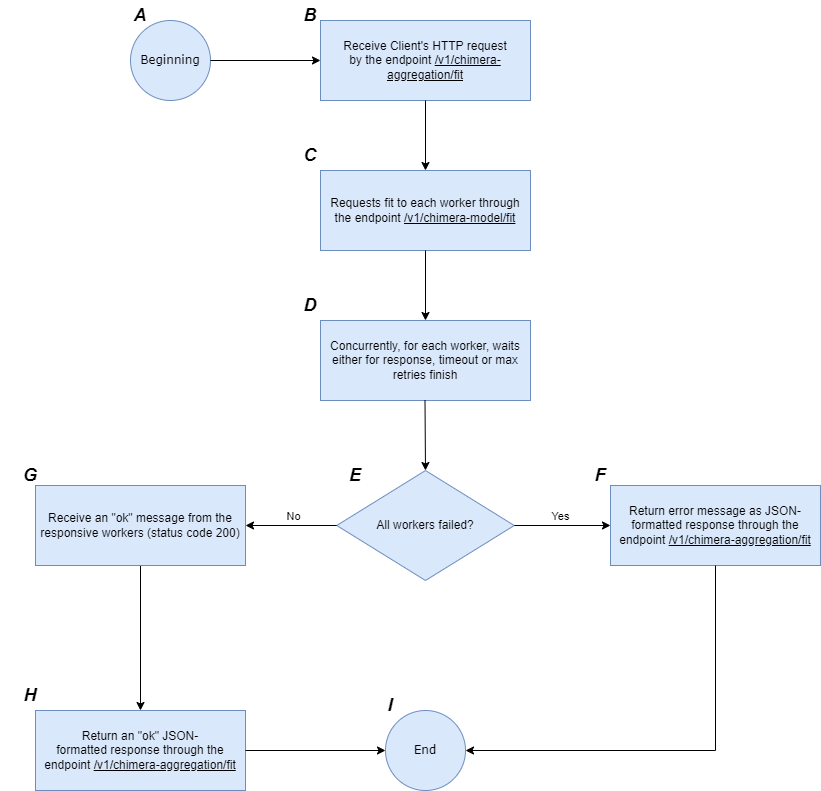

The diagram above was exported from draw.io. Its source (the exported page's mxGraphModel, read from the mxfile embedded in the PNG):
<mxGraphModel dx="1434" dy="836" grid="1" gridSize="10" guides="1" tooltips="1" connect="1" arrows="1" fold="1" page="1" pageScale="1" pageWidth="827" pageHeight="1169" math="0" shadow="0">
  <root>
    <mxCell id="0" />
    <mxCell id="1" parent="0" />
    <mxCell id="---KHNWKHkRvu1wgQ-nq-1" value="&lt;font face=&quot;Verdana&quot;&gt;Beginning&lt;/font&gt;" style="ellipse;whiteSpace=wrap;html=1;aspect=fixed;fillColor=#dae8fc;strokeColor=#6c8ebf;" parent="1" vertex="1">
      <mxGeometry x="180" y="90" width="80" height="80" as="geometry" />
    </mxCell>
    <mxCell id="---KHNWKHkRvu1wgQ-nq-2" value="&lt;font face=&quot;Helvetica&quot; style=&quot;font-size: 18px;&quot;&gt;&lt;i style=&quot;&quot;&gt;&lt;b style=&quot;&quot;&gt;A&lt;/b&gt;&lt;/i&gt;&lt;/font&gt;" style="text;html=1;align=center;verticalAlign=middle;whiteSpace=wrap;rounded=0;" parent="1" vertex="1">
      <mxGeometry x="160" y="70" width="60" height="30" as="geometry" />
    </mxCell>
    <mxCell id="---KHNWKHkRvu1wgQ-nq-3" value="Receive Client's HTTP request&lt;div&gt;by the endpoint &lt;u&gt;/v1/chimera-aggregation/fit&lt;/u&gt;&lt;/div&gt;" style="rounded=0;whiteSpace=wrap;html=1;fillColor=#dae8fc;strokeColor=#6c8ebf;" parent="1" vertex="1">
      <mxGeometry x="370" y="90" width="210" height="80" as="geometry" />
    </mxCell>
    <mxCell id="---KHNWKHkRvu1wgQ-nq-4" value="Requests fit to each worker through the endpoint &lt;u&gt;/v1/chimera-model/fit&lt;/u&gt;" style="rounded=0;whiteSpace=wrap;html=1;fillColor=#dae8fc;strokeColor=#6c8ebf;" parent="1" vertex="1">
      <mxGeometry x="370" y="240" width="210" height="80" as="geometry" />
    </mxCell>
    <mxCell id="---KHNWKHkRvu1wgQ-nq-9" value="" style="endArrow=classic;html=1;rounded=0;exitX=1;exitY=0.5;exitDx=0;exitDy=0;entryX=0;entryY=0.5;entryDx=0;entryDy=0;" parent="1" source="---KHNWKHkRvu1wgQ-nq-1" target="---KHNWKHkRvu1wgQ-nq-3" edge="1">
      <mxGeometry width="50" height="50" relative="1" as="geometry">
        <mxPoint x="460" y="350" as="sourcePoint" />
        <mxPoint x="510" y="300" as="targetPoint" />
      </mxGeometry>
    </mxCell>
    <mxCell id="---KHNWKHkRvu1wgQ-nq-10" value="&lt;font face=&quot;Helvetica&quot; style=&quot;font-size: 18px;&quot;&gt;&lt;i style=&quot;&quot;&gt;&lt;b style=&quot;&quot;&gt;B&lt;/b&gt;&lt;/i&gt;&lt;/font&gt;" style="text;html=1;align=center;verticalAlign=middle;whiteSpace=wrap;rounded=0;" parent="1" vertex="1">
      <mxGeometry x="330" y="70" width="60" height="30" as="geometry" />
    </mxCell>
    <mxCell id="---KHNWKHkRvu1wgQ-nq-11" value="" style="endArrow=classic;html=1;rounded=0;exitX=0.5;exitY=1;exitDx=0;exitDy=0;entryX=0.5;entryY=0;entryDx=0;entryDy=0;" parent="1" source="---KHNWKHkRvu1wgQ-nq-3" target="---KHNWKHkRvu1wgQ-nq-4" edge="1">
      <mxGeometry width="50" height="50" relative="1" as="geometry">
        <mxPoint x="390" y="350" as="sourcePoint" />
        <mxPoint x="450" y="270" as="targetPoint" />
      </mxGeometry>
    </mxCell>
    <mxCell id="---KHNWKHkRvu1wgQ-nq-41" value="" style="edgeStyle=orthogonalEdgeStyle;rounded=0;orthogonalLoop=1;jettySize=auto;html=1;entryX=0.5;entryY=0;entryDx=0;entryDy=0;" parent="1" source="---KHNWKHkRvu1wgQ-nq-14" target="---KHNWKHkRvu1wgQ-nq-37" edge="1">
      <mxGeometry relative="1" as="geometry">
        <mxPoint x="190" y="730" as="targetPoint" />
      </mxGeometry>
    </mxCell>
    <mxCell id="---KHNWKHkRvu1wgQ-nq-14" value="Receive an &quot;ok&quot; message from the responsive workers (status code 200)" style="rounded=0;whiteSpace=wrap;html=1;fillColor=#dae8fc;strokeColor=#6c8ebf;" parent="1" vertex="1">
      <mxGeometry x="85" y="555" width="210" height="80" as="geometry" />
    </mxCell>
    <mxCell id="---KHNWKHkRvu1wgQ-nq-16" value="" style="endArrow=classic;html=1;rounded=0;exitX=0.5;exitY=1;exitDx=0;exitDy=0;entryX=0.5;entryY=0;entryDx=0;entryDy=0;" parent="1" source="---KHNWKHkRvu1wgQ-nq-4" edge="1">
      <mxGeometry width="50" height="50" relative="1" as="geometry">
        <mxPoint x="390" y="350" as="sourcePoint" />
        <mxPoint x="475" y="390" as="targetPoint" />
      </mxGeometry>
    </mxCell>
    <mxCell id="---KHNWKHkRvu1wgQ-nq-21" value="All workers failed?" style="rhombus;whiteSpace=wrap;html=1;fillColor=#dae8fc;strokeColor=#6c8ebf;" parent="1" vertex="1">
      <mxGeometry x="386.25" y="540" width="177.5" height="110" as="geometry" />
    </mxCell>
    <mxCell id="---KHNWKHkRvu1wgQ-nq-22" value="Concurrently, for each worker, waits either for response, timeout or max retries finish" style="rounded=0;whiteSpace=wrap;html=1;fillColor=#dae8fc;strokeColor=#6c8ebf;" parent="1" vertex="1">
      <mxGeometry x="370" y="390" width="210" height="80" as="geometry" />
    </mxCell>
    <mxCell id="---KHNWKHkRvu1wgQ-nq-26" value="" style="endArrow=classic;html=1;rounded=0;exitX=0.5;exitY=1;exitDx=0;exitDy=0;entryX=0.5;entryY=0;entryDx=0;entryDy=0;" parent="1" target="---KHNWKHkRvu1wgQ-nq-21" edge="1">
      <mxGeometry width="50" height="50" relative="1" as="geometry">
        <mxPoint x="474.5" y="470" as="sourcePoint" />
        <mxPoint x="474.5" y="540" as="targetPoint" />
      </mxGeometry>
    </mxCell>
    <mxCell id="---KHNWKHkRvu1wgQ-nq-27" value="" style="endArrow=classic;html=1;rounded=0;exitX=1;exitY=0.5;exitDx=0;exitDy=0;entryX=0;entryY=0.5;entryDx=0;entryDy=0;" parent="1" source="---KHNWKHkRvu1wgQ-nq-21" target="---KHNWKHkRvu1wgQ-nq-30" edge="1">
      <mxGeometry width="50" height="50" relative="1" as="geometry">
        <mxPoint x="390" y="550" as="sourcePoint" />
        <mxPoint x="660" y="595" as="targetPoint" />
      </mxGeometry>
    </mxCell>
    <mxCell id="---KHNWKHkRvu1wgQ-nq-31" value="Yes" style="edgeLabel;html=1;align=center;verticalAlign=middle;resizable=0;points=[];" parent="---KHNWKHkRvu1wgQ-nq-27" vertex="1" connectable="0">
      <mxGeometry x="-0.3506" y="3" relative="1" as="geometry">
        <mxPoint x="15" y="-7" as="offset" />
      </mxGeometry>
    </mxCell>
    <mxCell id="---KHNWKHkRvu1wgQ-nq-28" value="" style="endArrow=classic;html=1;rounded=0;exitX=0;exitY=0.5;exitDx=0;exitDy=0;entryX=1;entryY=0.5;entryDx=0;entryDy=0;" parent="1" source="---KHNWKHkRvu1wgQ-nq-21" target="---KHNWKHkRvu1wgQ-nq-14" edge="1">
      <mxGeometry width="50" height="50" relative="1" as="geometry">
        <mxPoint x="574" y="605" as="sourcePoint" />
        <mxPoint x="300" y="595" as="targetPoint" />
      </mxGeometry>
    </mxCell>
    <mxCell id="---KHNWKHkRvu1wgQ-nq-32" value="No" style="edgeLabel;html=1;align=center;verticalAlign=middle;resizable=0;points=[];" parent="---KHNWKHkRvu1wgQ-nq-28" vertex="1" connectable="0">
      <mxGeometry x="0.0857" y="-2" relative="1" as="geometry">
        <mxPoint x="6" y="-8" as="offset" />
      </mxGeometry>
    </mxCell>
    <mxCell id="---KHNWKHkRvu1wgQ-nq-30" value="Return error message as JSON-formatted response through the endpoint&amp;nbsp;&lt;u&gt;/v1/chimera-aggregation/fit&lt;/u&gt;" style="rounded=0;whiteSpace=wrap;html=1;fillColor=#dae8fc;strokeColor=#6c8ebf;" parent="1" vertex="1">
      <mxGeometry x="660" y="555" width="210" height="80" as="geometry" />
    </mxCell>
    <mxCell id="---KHNWKHkRvu1wgQ-nq-33" value="&lt;font face=&quot;Verdana&quot;&gt;End&lt;/font&gt;" style="ellipse;whiteSpace=wrap;html=1;aspect=fixed;fillColor=#dae8fc;strokeColor=#6c8ebf;" parent="1" vertex="1">
      <mxGeometry x="435" y="780" width="80" height="80" as="geometry" />
    </mxCell>
    <mxCell id="---KHNWKHkRvu1wgQ-nq-34" value="" style="endArrow=classic;html=1;rounded=0;exitX=0.5;exitY=1;exitDx=0;exitDy=0;entryX=1;entryY=0.5;entryDx=0;entryDy=0;" parent="1" source="---KHNWKHkRvu1wgQ-nq-30" target="---KHNWKHkRvu1wgQ-nq-33" edge="1">
      <mxGeometry width="50" height="50" relative="1" as="geometry">
        <mxPoint x="390" y="750" as="sourcePoint" />
        <mxPoint x="765" y="1650" as="targetPoint" />
        <Array as="points">
          <mxPoint x="765" y="820" />
        </Array>
      </mxGeometry>
    </mxCell>
    <mxCell id="---KHNWKHkRvu1wgQ-nq-37" value="Return an &quot;ok&quot; JSON-formatted&amp;nbsp;response through the endpoint&amp;nbsp;&lt;u&gt;/v1/chimera-aggregation/fit&lt;/u&gt;" style="rounded=0;whiteSpace=wrap;html=1;fillColor=#dae8fc;strokeColor=#6c8ebf;" parent="1" vertex="1">
      <mxGeometry x="85" y="780" width="210" height="80" as="geometry" />
    </mxCell>
    <mxCell id="---KHNWKHkRvu1wgQ-nq-42" value="" style="endArrow=classic;html=1;rounded=0;exitX=1;exitY=0.5;exitDx=0;exitDy=0;entryX=0;entryY=0.5;entryDx=0;entryDy=0;" parent="1" source="---KHNWKHkRvu1wgQ-nq-37" target="---KHNWKHkRvu1wgQ-nq-33" edge="1">
      <mxGeometry width="50" height="50" relative="1" as="geometry">
        <mxPoint x="390" y="750" as="sourcePoint" />
        <mxPoint x="440" y="700" as="targetPoint" />
      </mxGeometry>
    </mxCell>
    <mxCell id="---KHNWKHkRvu1wgQ-nq-43" value="&lt;font face=&quot;Helvetica&quot; style=&quot;font-size: 18px;&quot;&gt;&lt;i style=&quot;&quot;&gt;&lt;b style=&quot;&quot;&gt;C&lt;/b&gt;&lt;/i&gt;&lt;/font&gt;" style="text;html=1;align=center;verticalAlign=middle;whiteSpace=wrap;rounded=0;" parent="1" vertex="1">
      <mxGeometry x="330" y="210" width="60" height="30" as="geometry" />
    </mxCell>
    <mxCell id="---KHNWKHkRvu1wgQ-nq-44" value="&lt;font face=&quot;Helvetica&quot; style=&quot;font-size: 18px;&quot;&gt;&lt;i style=&quot;&quot;&gt;&lt;b style=&quot;&quot;&gt;D&lt;/b&gt;&lt;/i&gt;&lt;/font&gt;" style="text;html=1;align=center;verticalAlign=middle;whiteSpace=wrap;rounded=0;" parent="1" vertex="1">
      <mxGeometry x="330" y="360" width="60" height="30" as="geometry" />
    </mxCell>
    <mxCell id="---KHNWKHkRvu1wgQ-nq-46" value="&lt;font face=&quot;Helvetica&quot; style=&quot;font-size: 18px;&quot;&gt;&lt;i style=&quot;&quot;&gt;&lt;b style=&quot;&quot;&gt;F&lt;/b&gt;&lt;/i&gt;&lt;/font&gt;" style="text;html=1;align=center;verticalAlign=middle;whiteSpace=wrap;rounded=0;" parent="1" vertex="1">
      <mxGeometry x="620" y="530" width="60" height="30" as="geometry" />
    </mxCell>
    <mxCell id="---KHNWKHkRvu1wgQ-nq-47" value="&lt;font face=&quot;Helvetica&quot; style=&quot;font-size: 18px;&quot;&gt;&lt;i style=&quot;&quot;&gt;&lt;b style=&quot;&quot;&gt;G&lt;/b&gt;&lt;/i&gt;&lt;/font&gt;" style="text;html=1;align=center;verticalAlign=middle;whiteSpace=wrap;rounded=0;" parent="1" vertex="1">
      <mxGeometry x="50" y="530" width="60" height="30" as="geometry" />
    </mxCell>
    <mxCell id="---KHNWKHkRvu1wgQ-nq-48" value="&lt;font face=&quot;Helvetica&quot; style=&quot;font-size: 18px;&quot;&gt;&lt;i style=&quot;&quot;&gt;&lt;b style=&quot;&quot;&gt;E&lt;/b&gt;&lt;/i&gt;&lt;/font&gt;" style="text;html=1;align=center;verticalAlign=middle;whiteSpace=wrap;rounded=0;" parent="1" vertex="1">
      <mxGeometry x="375" y="530" width="60" height="30" as="geometry" />
    </mxCell>
    <mxCell id="se5KXmX2Rgfp_7TS3Cxt-1" value="&lt;font face=&quot;Helvetica&quot; style=&quot;font-size: 18px;&quot;&gt;&lt;i style=&quot;&quot;&gt;&lt;b style=&quot;&quot;&gt;H&lt;/b&gt;&lt;/i&gt;&lt;/font&gt;" style="text;html=1;align=center;verticalAlign=middle;whiteSpace=wrap;rounded=0;" parent="1" vertex="1">
      <mxGeometry x="50" y="750" width="60" height="30" as="geometry" />
    </mxCell>
    <mxCell id="se5KXmX2Rgfp_7TS3Cxt-2" value="&lt;font face=&quot;Helvetica&quot; style=&quot;font-size: 18px;&quot;&gt;&lt;i style=&quot;&quot;&gt;&lt;b style=&quot;&quot;&gt;I&lt;/b&gt;&lt;/i&gt;&lt;/font&gt;" style="text;html=1;align=center;verticalAlign=middle;whiteSpace=wrap;rounded=0;" parent="1" vertex="1">
      <mxGeometry x="410" y="760" width="60" height="30" as="geometry" />
    </mxCell>
  </root>
</mxGraphModel>